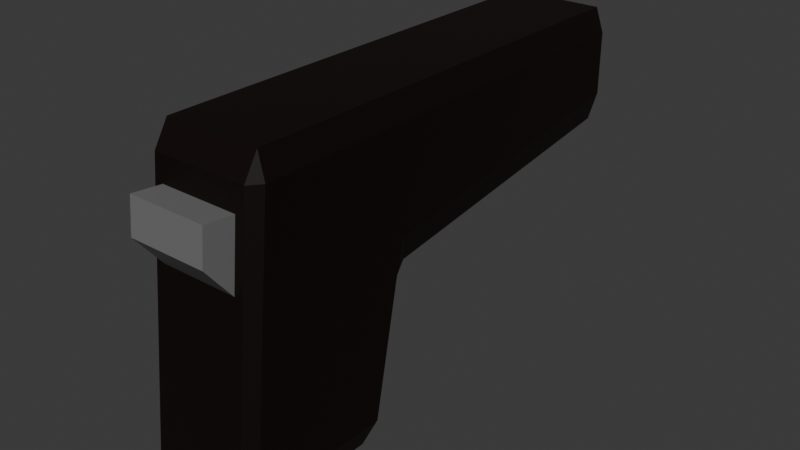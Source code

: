 # Source: pistol.blend  (saved by Blender 4.1.23; exported with 4.5.12 LTS)
import bpy
from mathutils import Matrix  # noqa: F401  (used for matrix-valued properties, if any)

bpy.ops.wm.read_factory_settings(use_empty=True)
scene = bpy.context.scene
scene.name = 'Scene'

# ---- collections
col_collection = bpy.data.collections.new('Collection'); scene.collection.children.link(col_collection)

# ---- materials (node trees are filled in below, after node groups)
mat_pistolblack = bpy.data.materials.new('PistolBlack')
mat_pistolblack.alpha_threshold = 0.0
mat_pistolblack.use_transparent_shadow = False
mat_pistolblack.roughness = 0.5
mat_pistolblack.line_color = (0.0, 0.0, 0.0, 1.0)
mat_pistolgray = bpy.data.materials.new('PistolGray')
mat_pistolgray.use_transparent_shadow = False

# ---- material node trees
mat_pistolblack.use_nodes = True; mat_pistolblack.node_tree.nodes.clear()
_N = mat_pistolblack.node_tree.nodes; _L = mat_pistolblack.node_tree.links
n0 = _N.new('ShaderNodeOutputMaterial'); n0.name = 'Material Output'; n0.location = (300, 300)
n1 = _N.new('ShaderNodeBsdfPrincipled'); n1.name = 'Principled BSDF'; n1.location = (10, 300)
n1.inputs[0].default_value = (0.005774, 0.002494, 0.001626, 1.0)
n1.inputs[3].default_value = 1.45
n1.inputs[13].default_value = 0.3549
_L.new(n1.outputs[0], n0.inputs[0])
n0.is_active_output = True
mat_pistolgray.use_nodes = True; mat_pistolgray.node_tree.nodes.clear()
_N = mat_pistolgray.node_tree.nodes; _L = mat_pistolgray.node_tree.links
n0 = _N.new('ShaderNodeBsdfPrincipled'); n0.name = 'Principled BSDF'; n0.location = (10, 300)
n0.inputs[0].default_value = (0.1697, 0.1697, 0.1697, 1.0)
n1 = _N.new('ShaderNodeOutputMaterial'); n1.name = 'Material Output'; n1.location = (300, 300)
_L.new(n0.outputs[0], n1.inputs[0])
n1.is_active_output = True

# ---- world
world_world = bpy.data.worlds.new('World'); scene.world = world_world
world_world.use_nodes = True; world_world.node_tree.nodes.clear()
_N = world_world.node_tree.nodes; _L = world_world.node_tree.links
n0 = _N.new('ShaderNodeOutputWorld'); n0.name = 'World Output'; n0.location = (300, 300)
n1 = _N.new('ShaderNodeBackground'); n1.name = 'Background'; n1.location = (10, 300)
n1.inputs[0].default_value = (0.05088, 0.05088, 0.05088, 1.0)
_L.new(n1.outputs[0], n0.inputs[0])
n0.is_active_output = True
world_world.color = (0.05088, 0.05088, 0.05088)
world_world.use_sun_shadow = False
world_world.sun_shadow_jitter_overblur = 0.0

# ---- meshes
me_cube = bpy.data.meshes.new('Cube')
me_cube.from_pydata([(0.03568, 0.05, 0.0849), (0.0303, 0.05, 0.1), (0.0303, 0.02208, -0.1), (0.0303, 0.03243, -0.08598), (0.03568, 0.02883, -0.0849), (0.03568, -0.04383, 0.0849), (0.0303, -0.04245, 0.1), (0.02484, -0.05303, 0.07023), (0.03568, -0.06113, -0.0849), (0.02484, -0.05719, 0.02942), (0.0303, -0.06282, -0.1), (-0.0303, 0.05, 0.1), (-0.03568, 0.05, 0.0849), (-0.03568, 0.0288, -0.0849), (-0.0303, 0.03254, -0.08607), (-0.0303, 0.02208, -0.1), (-0.03568, -0.04383, 0.0849), (-0.02484, -0.05303, 0.07023), (-0.0303, -0.04245, 0.1), (-0.0303, -0.06282, -0.1), (-0.02484, -0.05719, 0.02942), (-0.03568, -0.06113, -0.0849), (-0.0303, 0.04708, -0.01627), (-0.03568, 0.05, 0.01557), (-0.0303, 0.05753, -0.001337), (0.0303, 0.0472, -0.01248), (0.0303, 0.05753, 0.002546), (0.03568, 0.05, 0.02013), (-0.0303, 0.2425, 0.1), (-0.0303, 0.25, 0.0849), (-0.03568, 0.2425, 0.0849), (0.0303, 0.2425, 0.1), (0.03568, 0.2425, 0.0849), (0.0303, 0.25, 0.0849), (-0.03568, 0.2425, 0.04099), (-0.0303, 0.25, 0.03931), (-0.0303, 0.2425, 0.0232), (0.03568, 0.2425, 0.04555), (0.0303, 0.2425, 0.02709), (0.0303, 0.25, 0.04319), (-0.0303, -0.06887, -0.0852), (-0.0303, -0.05151, 0.0852), (0.0303, -0.05151, 0.0852), (0.0303, -0.06887, -0.0852), (-0.02484, -0.07415, 0.05025), (-0.02484, -0.07192, 0.07215), (0.02484, -0.07192, 0.07215), (0.02484, -0.07415, 0.05025), (2.127e-09, 0.2562, 0.08184), (2.127e-09, 0.2442, 0.08184), (0.00366, 0.2562, 0.08147), (0.00366, 0.2442, 0.08147), (0.007179, 0.2562, 0.08041), (0.007179, 0.2442, 0.08041), (0.01042, 0.2562, 0.07867), (0.01042, 0.2442, 0.07867), (0.01327, 0.2562, 0.07634), (0.01327, 0.2442, 0.07634), (0.0156, 0.2562, 0.0735), (0.0156, 0.2442, 0.0735), (0.01733, 0.2562, 0.07025), (0.01733, 0.2442, 0.07025), (0.0184, 0.2562, 0.06673), (0.0184, 0.2442, 0.06673), (0.01876, 0.2562, 0.06307), (0.01876, 0.2442, 0.06307), (0.0184, 0.2562, 0.05941), (0.0184, 0.2442, 0.05941), (0.01733, 0.2562, 0.0559), (0.01733, 0.2442, 0.0559), (0.0156, 0.2562, 0.05265), (0.0156, 0.2442, 0.05265), (0.01327, 0.2562, 0.04981), (0.01327, 0.2442, 0.04981), (0.01042, 0.2562, 0.04748), (0.01042, 0.2442, 0.04748), (0.007179, 0.2562, 0.04574), (0.007179, 0.2442, 0.04574), (0.00366, 0.2562, 0.04467), (0.00366, 0.2442, 0.04467), (2.127e-09, 0.2562, 0.04431), (2.127e-09, 0.2442, 0.04431), (-0.00366, 0.2562, 0.04467), (-0.00366, 0.2442, 0.04467), (-0.007179, 0.2562, 0.04574), (-0.007179, 0.2442, 0.04574), (-0.01042, 0.2562, 0.04748), (-0.01042, 0.2442, 0.04748), (-0.01327, 0.2562, 0.04981), (-0.01327, 0.2442, 0.04981), (-0.0156, 0.2562, 0.05265), (-0.0156, 0.2442, 0.05265), (-0.01733, 0.2562, 0.0559), (-0.01733, 0.2442, 0.0559), (-0.0184, 0.2562, 0.05941), (-0.0184, 0.2442, 0.05941), (-0.01876, 0.2562, 0.06307), (-0.01876, 0.2442, 0.06307), (-0.0184, 0.2562, 0.06673), (-0.0184, 0.2442, 0.06673), (-0.01733, 0.2562, 0.07025), (-0.01733, 0.2442, 0.07025), (-0.0156, 0.2562, 0.0735), (-0.0156, 0.2442, 0.0735), (-0.01327, 0.2562, 0.07634), (-0.01327, 0.2442, 0.07634), (-0.01042, 0.2562, 0.07867), (-0.01042, 0.2442, 0.07867), (-0.007179, 0.2562, 0.08041), (-0.007179, 0.2442, 0.08041), (-0.00366, 0.2562, 0.08147), (-0.00366, 0.2442, 0.08147), (2.127e-09, 0.2562, 0.08184), (0.00366, 0.2562, 0.08147), (0.007179, 0.2562, 0.08041), (0.01042, 0.2562, 0.07867), (0.01327, 0.2562, 0.07634), (0.0156, 0.2562, 0.0735), (0.01733, 0.2562, 0.07025), (0.0184, 0.2562, 0.06673), (0.01876, 0.2562, 0.06307), (0.0184, 0.2562, 0.05941), (0.01733, 0.2562, 0.0559), (0.0156, 0.2562, 0.05265), (0.01327, 0.2562, 0.04981), (0.01042, 0.2562, 0.04748), (0.007179, 0.2562, 0.04574), (0.00366, 0.2562, 0.04467), (2.127e-09, 0.2562, 0.04431), (-0.00366, 0.2562, 0.04467), (-0.007179, 0.2562, 0.04574), (-0.01042, 0.2562, 0.04748), (-0.01327, 0.2562, 0.04981), (-0.0156, 0.2562, 0.05265), (-0.01733, 0.2562, 0.0559), (-0.0184, 0.2562, 0.05941), (-0.01876, 0.2562, 0.06307), (-0.0184, 0.2562, 0.06673), (-0.01733, 0.2562, 0.07025), (-0.0156, 0.2562, 0.0735), (-0.01327, 0.2562, 0.07634), (-0.01042, 0.2562, 0.07867), (-0.007179, 0.2562, 0.08041), (-0.00366, 0.2562, 0.08147), (-1.033e-06, 0.2562, 0.08009), (0.003299, 0.2562, 0.07977), (0.006472, 0.2562, 0.0788), (0.009397, 0.2562, 0.07724), (0.01196, 0.2562, 0.07514), (0.01406, 0.2562, 0.07257), (0.01563, 0.2562, 0.06965), (0.01659, 0.2562, 0.06648), (0.01692, 0.2562, 0.06318), (0.01659, 0.2562, 0.05988), (0.01563, 0.2562, 0.0567), (0.01406, 0.2562, 0.05378), (0.01196, 0.2562, 0.05121), (0.009397, 0.2562, 0.04911), (0.006472, 0.2562, 0.04755), (0.003299, 0.2562, 0.04658), (-1.033e-06, 0.2562, 0.04626), (-0.003301, 0.2562, 0.04658), (-0.006475, 0.2562, 0.04755), (-0.009399, 0.2562, 0.04911), (-0.01196, 0.2562, 0.05121), (-0.01407, 0.2562, 0.05378), (-0.01563, 0.2562, 0.0567), (-0.01659, 0.2562, 0.05988), (-0.01692, 0.2562, 0.06318), (-0.01659, 0.2562, 0.06648), (-0.01563, 0.2562, 0.06965), (-0.01407, 0.2562, 0.07257), (-0.01196, 0.2562, 0.07514), (-0.009399, 0.2562, 0.07724), (-0.006475, 0.2562, 0.0788), (-0.003301, 0.2562, 0.07977)], [], [(0, 27, 37, 32), (21, 16, 12, 23, 13), (23, 12, 30, 34), (20, 9, 47, 44), (1, 11, 18, 6), (15, 2, 10, 19), (39, 35, 29, 33), (26, 24, 36, 38), (14, 22, 25, 3), (11, 1, 31, 28), (2, 3, 4), (5, 6, 42), (8, 43, 10), (13, 14, 15), (16, 41, 18), (19, 40, 21), (22, 23, 24), (25, 26, 27), (28, 29, 30), (31, 32, 33), (34, 35, 36), (37, 38, 39), (15, 19, 21, 13), (2, 15, 14, 3), (27, 4, 3, 25), (40, 41, 16, 21), (42, 43, 8, 5), (22, 14, 13, 23), (6, 18, 41, 42), (1, 6, 5, 0), (19, 10, 43, 40), (18, 11, 12, 16), (10, 2, 4, 8), (25, 22, 24, 26), (28, 31, 33, 29), (29, 35, 34, 30), (32, 37, 39, 33), (38, 36, 35, 39), (23, 34, 36, 24), (37, 27, 26, 38), (11, 28, 30, 12), (0, 32, 31, 1), (4, 27, 0, 5, 8), (20, 17, 41, 40), (7, 9, 43, 42), (17, 7, 42, 41), (9, 20, 40, 43), (47, 46, 45, 44), (9, 7, 46, 47), (7, 17, 45, 46), (17, 20, 44, 45), (48, 49, 51, 50), (50, 51, 53, 52), (52, 53, 55, 54), (54, 55, 57, 56), (56, 57, 59, 58), (58, 59, 61, 60), (60, 61, 63, 62), (62, 63, 65, 64), (64, 65, 67, 66), (66, 67, 69, 68), (68, 69, 71, 70), (70, 71, 73, 72), (72, 73, 75, 74), (74, 75, 77, 76), (76, 77, 79, 78), (78, 79, 81, 80), (80, 81, 83, 82), (82, 83, 85, 84), (84, 85, 87, 86), (86, 87, 89, 88), (88, 89, 91, 90), (90, 91, 93, 92), (92, 93, 95, 94), (94, 95, 97, 96), (96, 97, 99, 98), (98, 99, 101, 100), (100, 101, 103, 102), (102, 103, 105, 104), (104, 105, 107, 106), (106, 107, 109, 108), (51, 49, 111, 109, 107, 105, 103, 101, 99, 97, 95, 93, 91, 89, 87, 85, 83, 81, 79, 77, 75, 73, 71, 69, 67, 65, 63, 61, 59, 57, 55, 53), (108, 109, 111, 110), (110, 111, 49, 48), (90, 92, 134, 133), (134, 135, 167, 166), (108, 110, 143, 142), (64, 66, 121, 120), (82, 84, 130, 129), (100, 102, 139, 138), (56, 58, 117, 116), (74, 76, 126, 125), (48, 50, 113, 112), (92, 94, 135, 134), (110, 48, 112, 143), (66, 68, 122, 121), (84, 86, 131, 130), (102, 104, 140, 139), (58, 60, 118, 117), (76, 78, 127, 126), (94, 96, 136, 135), (50, 52, 114, 113), (68, 70, 123, 122), (86, 88, 132, 131), (104, 106, 141, 140), (60, 62, 119, 118), (78, 80, 128, 127), (96, 98, 137, 136), (52, 54, 115, 114), (70, 72, 124, 123), (88, 90, 133, 132), (106, 108, 142, 141), (62, 64, 120, 119), (80, 82, 129, 128), (98, 100, 138, 137), (54, 56, 116, 115), (72, 74, 125, 124), (121, 122, 154, 153), (135, 136, 168, 167), (122, 123, 155, 154), (136, 137, 169, 168), (123, 124, 156, 155), (137, 138, 170, 169), (124, 125, 157, 156), (138, 139, 171, 170), (125, 126, 158, 157), (112, 113, 145, 144), (139, 140, 172, 171), (126, 127, 159, 158), (113, 114, 146, 145), (140, 141, 173, 172), (127, 128, 160, 159), (114, 115, 147, 146), (141, 142, 174, 173), (128, 129, 161, 160), (115, 116, 148, 147), (142, 143, 175, 174), (129, 130, 162, 161), (116, 117, 149, 148), (143, 112, 144, 175), (130, 131, 163, 162), (117, 118, 150, 149), (131, 132, 164, 163), (118, 119, 151, 150), (132, 133, 165, 164), (119, 120, 152, 151), (133, 134, 166, 165), (120, 121, 153, 152)])
me_cube.polygons.foreach_set('material_index', [0, 0, 0, 1, 0, 0, 0, 0, 0, 0, 0, 0, 0, 0, 0, 0, 0, 0, 0, 0, 0, 0, 0, 0, 0, 0, 0, 0, 0, 0, 0, 0, 0, 0, 0, 0, 0, 0, 0, 0, 0, 0, 0, 0, 0, 0, 0, 1, 1, 1, 1, 1, 1, 1, 1, 1, 1, 1, 1, 1, 1, 1, 1, 1, 1, 1, 1, 1, 1, 1, 1, 1, 1, 1, 1, 1, 1, 1, 1, 1, 1, 1, 1, 1, 1, 1, 1, 1, 1, 1, 1, 1, 1, 1, 1, 1, 1, 1, 1, 1, 1, 1, 1, 1, 1, 1, 1, 1, 1, 1, 1, 1, 1, 1, 1, 1, 1, 1, 1, 1, 1, 1, 1, 1, 1, 1, 1, 1, 1, 1, 1, 1, 1, 1, 1, 1, 1, 1, 1, 1, 1, 1, 1, 1, 1, 1, 1, 1])
_uv = me_cube.uv_layers.new(name='UVMap')
_uv.uv.foreach_set('vector', [0.6061, 0.5, 0.5252, 0.5, 0.5328, 0.5, 0.5997, 0.5, 0.3939, 0.01908, 0.6061, 0.01898, 0.6061, 0.25, 0.5195, 0.25, 0.3939, 0.2412, 0.5195, 0.25, 0.6061, 0.25, 0.6001, 0.25, 0.5266, 0.25, 0.5368, 0.962, 0.5368, 0.788, 0.5604, 0.788, 0.5604, 0.962, 0.6439, 0.5, 0.8561, 0.5, 0.8561, 0.7311, 0.6439, 0.7311, 0.1439, 0.5189, 0.3561, 0.5189, 0.3561, 0.7311, 0.1439, 0.7311, 0.5278, 0.4811, 0.5226, 0.2689, 0.5995, 0.2689, 0.5992, 0.4811, 0.5019, 0.4811, 0.4971, 0.2689, 0.4971, 0.2689, 0.5019, 0.4811, 0.3924, 0.2689, 0.4796, 0.2689, 0.4844, 0.4811, 0.3925, 0.4811, 0.8561, 0.5, 0.6439, 0.5, 0.6439, 0.5, 0.8561, 0.5, 0.3561, 0.5189, 0.3561, 0.5, 0.375, 0.502, 0.6099, 0.75, 0.625, 0.7689, 0.6065, 0.7689, 0.375, 0.7269, 0.3561, 0.7462, 0.3561, 0.7311, 0.125, 0.5021, 0.1439, 0.5, 0.1439, 0.5189, 0.6061, 0.01898, 0.6065, 0.0, 0.625, 0.01888, 0.1439, 0.7311, 0.1439, 0.7462, 0.125, 0.7269, 0.4796, 0.2689, 0.5195, 0.25, 0.4971, 0.2689, 0.4844, 0.4811, 0.5019, 0.4811, 0.5252, 0.5, 0.625, 0.25, 0.5995, 0.25, 0.6001, 0.25, 0.625, 0.5, 0.5997, 0.5, 0.5991, 0.5, 0.5266, 0.25, 0.5226, 0.2689, 0.4971, 0.2689, 0.5328, 0.5, 0.5019, 0.4811, 0.5278, 0.4811, 0.1439, 0.5189, 0.1439, 0.7311, 0.125, 0.7269, 0.125, 0.5021, 0.3561, 0.5189, 0.1439, 0.5189, 0.1439, 0.5, 0.3561, 0.5, 0.5252, 0.5, 0.3939, 0.5085, 0.3925, 0.4811, 0.4844, 0.4811, 0.3935, 0.0, 0.6065, 0.0, 0.6061, 0.01898, 0.3939, 0.01908, 0.6065, 0.7689, 0.3935, 0.7689, 0.3939, 0.7309, 0.6061, 0.731, 0.4796, 0.2689, 0.3924, 0.2689, 0.3939, 0.2412, 0.5195, 0.25, 0.625, 0.7689, 0.625, 0.9811, 0.6065, 0.9811, 0.6065, 0.7689, 0.6439, 0.5, 0.6439, 0.7311, 0.6061, 0.731, 0.6061, 0.5, 0.1439, 0.7311, 0.3561, 0.7311, 0.3561, 0.75, 0.1439, 0.75, 0.625, 0.01888, 0.625, 0.25, 0.6061, 0.25, 0.6061, 0.01898, 0.3561, 0.7311, 0.3561, 0.5189, 0.3939, 0.5085, 0.3939, 0.7309, 0.4844, 0.4811, 0.4796, 0.2689, 0.4971, 0.2689, 0.5019, 0.4811, 0.625, 0.2689, 0.625, 0.4811, 0.5992, 0.4811, 0.5995, 0.2689, 0.5995, 0.2689, 0.5226, 0.2689, 0.5266, 0.25, 0.6001, 0.25, 0.5997, 0.5, 0.5328, 0.5, 0.5278, 0.4811, 0.5992, 0.4811, 0.5019, 0.4811, 0.4971, 0.2689, 0.5226, 0.2689, 0.5278, 0.4811, 0.5195, 0.25, 0.5266, 0.25, 0.4971, 0.2689, 0.4971, 0.2689, 0.5328, 0.5, 0.5252, 0.5, 0.5019, 0.4811, 0.5019, 0.4811, 0.625, 0.25, 0.625, 0.25, 0.6001, 0.25, 0.6061, 0.25, 0.6061, 0.5, 0.5997, 0.5, 0.6439, 0.5, 0.6439, 0.5, 0.3939, 0.5085, 0.5252, 0.5, 0.6061, 0.5, 0.6061, 0.731, 0.3939, 0.7309, 0.5368, 0.962, 0.5878, 0.962, 0.6065, 0.9811, 0.3935, 0.9811, 0.5878, 0.788, 0.5368, 0.788, 0.3935, 0.7689, 0.6065, 0.7689, 0.5878, 0.962, 0.5878, 0.788, 0.6065, 0.7689, 0.6065, 0.9811, 0.5368, 0.788, 0.5368, 0.962, 0.3935, 0.9811, 0.3935, 0.7689, 0.5604, 0.788, 0.5878, 0.788, 0.5878, 0.962, 0.5604, 0.962, 0.5368, 0.788, 0.5878, 0.788, 0.5878, 0.788, 0.5604, 0.788, 0.5878, 0.788, 0.5878, 0.962, 0.5878, 0.962, 0.5878, 0.788, 0.5878, 0.962, 0.5368, 0.962, 0.5604, 0.962, 0.5878, 0.962, 1.0, 0.5, 1.0, 1.0, 0.9688, 1.0, 0.9688, 0.5, 0.9688, 0.5, 0.9688, 1.0, 0.9375, 1.0, 0.9375, 0.5, 0.9375, 0.5, 0.9375, 1.0, 0.9062, 1.0, 0.9062, 0.5, 0.9062, 0.5, 0.9062, 1.0, 0.875, 1.0, 0.875, 0.5, 0.875, 0.5, 0.875, 1.0, 0.8438, 1.0, 0.8438, 0.5, 0.8438, 0.5, 0.8438, 1.0, 0.8125, 1.0, 0.8125, 0.5, 0.8125, 0.5, 0.8125, 1.0, 0.7812, 1.0, 0.7812, 0.5, 0.7812, 0.5, 0.7812, 1.0, 0.75, 1.0, 0.75, 0.5, 0.75, 0.5, 0.75, 1.0, 0.7188, 1.0, 0.7188, 0.5, 0.7188, 0.5, 0.7188, 1.0, 0.6875, 1.0, 0.6875, 0.5, 0.6875, 0.5, 0.6875, 1.0, 0.6562, 1.0, 0.6562, 0.5, 0.6562, 0.5, 0.6562, 1.0, 0.625, 1.0, 0.625, 0.5, 0.625, 0.5, 0.625, 1.0, 0.5938, 1.0, 0.5938, 0.5, 0.5938, 0.5, 0.5938, 1.0, 0.5625, 1.0, 0.5625, 0.5, 0.5625, 0.5, 0.5625, 1.0, 0.5312, 1.0, 0.5312, 0.5, 0.5312, 0.5, 0.5312, 1.0, 0.5, 1.0, 0.5, 0.5, 0.5, 0.5, 0.5, 1.0, 0.4688, 1.0, 0.4688, 0.5, 0.4688, 0.5, 0.4688, 1.0, 0.4375, 1.0, 0.4375, 0.5, 0.4375, 0.5, 0.4375, 1.0, 0.4062, 1.0, 0.4062, 0.5, 0.4062, 0.5, 0.4062, 1.0, 0.375, 1.0, 0.375, 0.5, 0.375, 0.5, 0.375, 1.0, 0.3438, 1.0, 0.3438, 0.5, 0.3438, 0.5, 0.3438, 1.0, 0.3125, 1.0, 0.3125, 0.5, 0.3125, 0.5, 0.3125, 1.0, 0.2812, 1.0, 0.2812, 0.5, 0.2812, 0.5, 0.2812, 1.0, 0.25, 1.0, 0.25, 0.5, 0.25, 0.5, 0.25, 1.0, 0.2188, 1.0, 0.2188, 0.5, 0.2188, 0.5, 0.2188, 1.0, 0.1875, 1.0, 0.1875, 0.5, 0.1875, 0.5, 0.1875, 1.0, 0.1562, 1.0, 0.1562, 0.5, 0.1562, 0.5, 0.1562, 1.0, 0.125, 1.0, 0.125, 0.5, 0.125, 0.5, 0.125, 1.0, 0.09375, 1.0, 0.09375, 0.5, 0.09375, 0.5, 0.09375, 1.0, 0.0625, 1.0, 0.0625, 0.5, 0.2968, 0.4854, 0.25, 0.49, 0.2032, 0.4854, 0.1582, 0.4717, 0.1167, 0.4496, 0.08029, 0.4197, 0.05045, 0.3833, 0.02827, 0.3418, 0.01461, 0.2968, 0.01, 0.25, 0.01461, 0.2032, 0.02827, 0.1582, 0.05045, 0.1167, 0.08029, 0.08029, 0.1167, 0.05045, 0.1582, 0.02827, 0.2032, 0.01461, 0.25, 0.01, 0.2968, 0.01461, 0.3418, 0.02827, 0.3833, 0.05045, 0.4197, 0.08029, 0.4496, 0.1167, 0.4717, 0.1582, 0.4854, 0.2032, 0.49, 0.25, 0.4854, 0.2968, 0.4717, 0.3418, 0.4496, 0.3833, 0.4197, 0.4197, 0.3833, 0.4496, 0.3418, 0.4717, 0.0625, 0.5, 0.0625, 1.0, 0.03125, 1.0, 0.03125, 0.5, 0.03125, 0.5, 0.03125, 1.0, 0.0, 1.0, 0.0, 0.5, 0.3438, 0.5, 0.3125, 0.5, 0.3125, 0.5, 0.3438, 0.5, 0.3125, 0.5, 0.2812, 0.5, 0.2812, 0.5, 0.3125, 0.5, 0.0625, 0.5, 0.03125, 0.5, 0.03125, 0.5, 0.0625, 0.5, 0.75, 0.5, 0.7188, 0.5, 0.7188, 0.5, 0.75, 0.5, 0.4688, 0.5, 0.4375, 0.5, 0.4375, 0.5, 0.4688, 0.5, 0.1875, 0.5, 0.1562, 0.5, 0.1562, 0.5, 0.1875, 0.5, 0.875, 0.5, 0.8438, 0.5, 0.8438, 0.5, 0.875, 0.5, 0.5938, 0.5, 0.5625, 0.5, 0.5625, 0.5, 0.5938, 0.5, 1.0, 0.5, 0.9688, 0.5, 0.9688, 0.5, 1.0, 0.5, 0.3125, 0.5, 0.2812, 0.5, 0.2812, 0.5, 0.3125, 0.5, 0.03125, 0.5, 0.0, 0.5, 0.0, 0.5, 0.03125, 0.5, 0.7188, 0.5, 0.6875, 0.5, 0.6875, 0.5, 0.7188, 0.5, 0.4375, 0.5, 0.4062, 0.5, 0.4062, 0.5, 0.4375, 0.5, 0.1562, 0.5, 0.125, 0.5, 0.125, 0.5, 0.1562, 0.5, 0.8438, 0.5, 0.8125, 0.5, 0.8125, 0.5, 0.8438, 0.5, 0.5625, 0.5, 0.5312, 0.5, 0.5312, 0.5, 0.5625, 0.5, 0.2812, 0.5, 0.25, 0.5, 0.25, 0.5, 0.2812, 0.5, 0.9688, 0.5, 0.9375, 0.5, 0.9375, 0.5, 0.9688, 0.5, 0.6875, 0.5, 0.6562, 0.5, 0.6562, 0.5, 0.6875, 0.5, 0.4062, 0.5, 0.375, 0.5, 0.375, 0.5, 0.4062, 0.5, 0.125, 0.5, 0.09375, 0.5, 0.09375, 0.5, 0.125, 0.5, 0.8125, 0.5, 0.7812, 0.5, 0.7812, 0.5, 0.8125, 0.5, 0.5312, 0.5, 0.5, 0.5, 0.5, 0.5, 0.5312, 0.5, 0.25, 0.5, 0.2188, 0.5, 0.2188, 0.5, 0.25, 0.5, 0.9375, 0.5, 0.9062, 0.5, 0.9062, 0.5, 0.9375, 0.5, 0.6562, 0.5, 0.625, 0.5, 0.625, 0.5, 0.6562, 0.5, 0.375, 0.5, 0.3438, 0.5, 0.3438, 0.5, 0.375, 0.5, 0.09375, 0.5, 0.0625, 0.5, 0.0625, 0.5, 0.09375, 0.5, 0.7812, 0.5, 0.75, 0.5, 0.75, 0.5, 0.7812, 0.5, 0.5, 0.5, 0.4688, 0.5, 0.4688, 0.5, 0.5, 0.5, 0.2188, 0.5, 0.1875, 0.5, 0.1875, 0.5, 0.2188, 0.5, 0.9062, 0.5, 0.875, 0.5, 0.875, 0.5, 0.9062, 0.5, 0.625, 0.5, 0.5938, 0.5, 0.5938, 0.5, 0.625, 0.5, 0.7188, 0.5, 0.6875, 0.5, 0.6875, 0.5, 0.7188, 0.5, 0.2812, 0.5, 0.25, 0.5, 0.25, 0.5, 0.2812, 0.5, 0.6875, 0.5, 0.6562, 0.5, 0.6562, 0.5, 0.6875, 0.5, 0.25, 0.5, 0.2188, 0.5, 0.2188, 0.5, 0.25, 0.5, 0.6562, 0.5, 0.625, 0.5, 0.625, 0.5, 0.6562, 0.5, 0.2188, 0.5, 0.1875, 0.5, 0.1875, 0.5, 0.2188, 0.5, 0.625, 0.5, 0.5938, 0.5, 0.5938, 0.5, 0.625, 0.5, 0.1875, 0.5, 0.1562, 0.5, 0.1562, 0.5, 0.1875, 0.5, 0.5938, 0.5, 0.5625, 0.5, 0.5625, 0.5, 0.5938, 0.5, 1.0, 0.5, 0.9688, 0.5, 0.9688, 0.5, 1.0, 0.5, 0.1562, 0.5, 0.125, 0.5, 0.125, 0.5, 0.1562, 0.5, 0.5625, 0.5, 0.5312, 0.5, 0.5312, 0.5, 0.5625, 0.5, 0.9688, 0.5, 0.9375, 0.5, 0.9375, 0.5, 0.9688, 0.5, 0.125, 0.5, 0.09375, 0.5, 0.09375, 0.5, 0.125, 0.5, 0.5312, 0.5, 0.5, 0.5, 0.5, 0.5, 0.5312, 0.5, 0.9375, 0.5, 0.9062, 0.5, 0.9062, 0.5, 0.9375, 0.5, 0.09375, 0.5, 0.0625, 0.5, 0.0625, 0.5, 0.09375, 0.5, 0.5, 0.5, 0.4688, 0.5, 0.4688, 0.5, 0.5, 0.5, 0.9062, 0.5, 0.875, 0.5, 0.875, 0.5, 0.9062, 0.5, 0.0625, 0.5, 0.03125, 0.5, 0.03125, 0.5, 0.0625, 0.5, 0.4688, 0.5, 0.4375, 0.5, 0.4375, 0.5, 0.4688, 0.5, 0.875, 0.5, 0.8438, 0.5, 0.8438, 0.5, 0.875, 0.5, 0.03125, 0.5, 0.0, 0.5, 0.0, 0.5, 0.03125, 0.5, 0.4375, 0.5, 0.4062, 0.5, 0.4062, 0.5, 0.4375, 0.5, 0.8438, 0.5, 0.8125, 0.5, 0.8125, 0.5, 0.8438, 0.5, 0.4062, 0.5, 0.375, 0.5, 0.375, 0.5, 0.4062, 0.5, 0.8125, 0.5, 0.7812, 0.5, 0.7812, 0.5, 0.8125, 0.5, 0.375, 0.5, 0.3438, 0.5, 0.3438, 0.5, 0.375, 0.5, 0.7812, 0.5, 0.75, 0.5, 0.75, 0.5, 0.7812, 0.5, 0.3438, 0.5, 0.3125, 0.5, 0.3125, 0.5, 0.3438, 0.5, 0.75, 0.5, 0.7188, 0.5, 0.7188, 0.5, 0.75, 0.5])
me_cube.materials.append(mat_pistolblack)
me_cube.materials.append(mat_pistolgray)
me_cube.use_mirror_vertex_groups = False
me_cube.update()

# ---- objects
ob_cube = bpy.data.objects.new('Cube', me_cube)

# ---- transforms, parenting, visibility, modifiers, constraints
ob_cube.location = (0.0, 0.0, 0.0)
ob_cube.lock_rotations_4d = False
ob_cube.empty_display_type = 'ARROWS'
ob_cube.lineart.crease_threshold = 0.0

# ---- collection membership
col_collection.objects.link(ob_cube)

# ---- scene / render settings (as saved in the file)
scene.frame_start = 1; scene.frame_end = 250; scene.frame_set(1)
scene.render.engine = 'BLENDER_EEVEE_NEXT'
scene.cycles.sampling_pattern = 'TABULATED_SOBOL'
scene.eevee.ray_tracing_options.trace_max_roughness = 0.0
bpy.context.view_layer.update()

# ---- added for rendering (the .blend has no active camera and no usable light): camera, sun
cam_auto = bpy.data.cameras.new('AutoCamera')
cam_auto.lens = 50.0
cam_auto.sensor_width = 36.0
cam_auto.clip_end = 1000.0
ob_auto_camera = bpy.data.objects.new('AutoCamera', cam_auto)
scene.collection.objects.link(ob_auto_camera)
ob_auto_camera.location = (0.363376, -0.345012, 0.290701)
ob_auto_camera.rotation_euler = (1.09748, -7.21219e-08, 0.694738)
scene.camera = ob_auto_camera
light_auto_sun = bpy.data.lights.new('AutoSun', 'SUN')
light_auto_sun.energy = 3.0
light_auto_sun.angle = 0.0523599
ob_auto_sun = bpy.data.objects.new('AutoSun', light_auto_sun)
scene.collection.objects.link(ob_auto_sun)
ob_auto_sun.rotation_euler = (0.872665, 0.174533, 0.523599)
bpy.context.view_layer.update()
